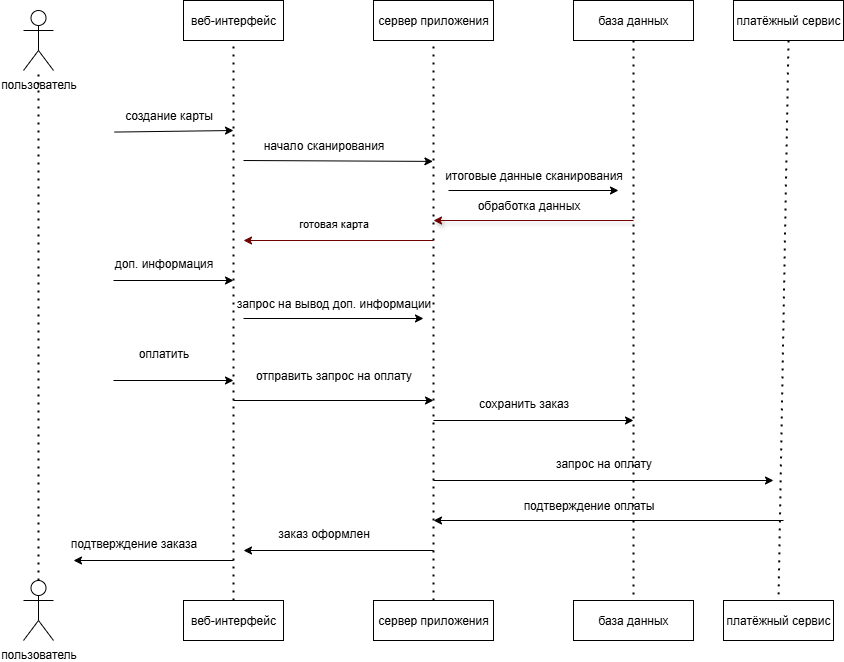

The diagram above was exported from draw.io. Its source (the exported page's mxGraphModel, read from the mxfile embedded in the PNG):
<mxGraphModel dx="1303" dy="725" grid="1" gridSize="10" guides="1" tooltips="1" connect="1" arrows="1" fold="1" page="1" pageScale="1" pageWidth="827" pageHeight="1169" background="light-dark(#FFFFFF,#FFFFFF)" math="0" shadow="0">
  <root>
    <mxCell id="0" />
    <mxCell id="1" parent="0" />
    <mxCell id="zSCbTlv2YFaip5F3jAMv-1" value="пользователь" style="shape=umlActor;verticalLabelPosition=bottom;verticalAlign=top;html=1;outlineConnect=0;" parent="1" vertex="1">
      <mxGeometry x="70" y="10" width="30" height="60" as="geometry" />
    </mxCell>
    <mxCell id="zSCbTlv2YFaip5F3jAMv-5" value="веб-интерфейс" style="rounded=0;whiteSpace=wrap;html=1;" parent="1" vertex="1">
      <mxGeometry x="230" width="100" height="40" as="geometry" />
    </mxCell>
    <mxCell id="zSCbTlv2YFaip5F3jAMv-6" value="" style="endArrow=none;dashed=1;html=1;dashPattern=1 3;strokeWidth=2;rounded=0;entryX=0.5;entryY=1;entryDx=0;entryDy=0;" parent="1" target="zSCbTlv2YFaip5F3jAMv-5" edge="1">
      <mxGeometry width="50" height="50" relative="1" as="geometry">
        <mxPoint x="280" y="600" as="sourcePoint" />
        <mxPoint x="300" y="50" as="targetPoint" />
      </mxGeometry>
    </mxCell>
    <mxCell id="zSCbTlv2YFaip5F3jAMv-7" value="" style="endArrow=classic;html=1;rounded=0;exitX=0.01;exitY=1.052;exitDx=0;exitDy=0;exitPerimeter=0;" parent="1" source="zSCbTlv2YFaip5F3jAMv-4" edge="1">
      <mxGeometry width="50" height="50" relative="1" as="geometry">
        <mxPoint x="150" y="130" as="sourcePoint" />
        <mxPoint x="280" y="130" as="targetPoint" />
      </mxGeometry>
    </mxCell>
    <mxCell id="zSCbTlv2YFaip5F3jAMv-4" value="создание карты" style="text;html=1;align=center;verticalAlign=middle;resizable=0;points=[];autosize=1;strokeColor=none;fillColor=none;" parent="1" vertex="1">
      <mxGeometry x="160" y="100" width="110" height="30" as="geometry" />
    </mxCell>
    <mxCell id="zSCbTlv2YFaip5F3jAMv-9" value="" style="endArrow=classic;html=1;rounded=0;" parent="1" edge="1">
      <mxGeometry width="50" height="50" relative="1" as="geometry">
        <mxPoint x="160" y="280" as="sourcePoint" />
        <mxPoint x="280" y="280" as="targetPoint" />
      </mxGeometry>
    </mxCell>
    <mxCell id="zSCbTlv2YFaip5F3jAMv-10" value="доп. информация" style="text;html=1;align=center;verticalAlign=middle;resizable=0;points=[];autosize=1;strokeColor=none;fillColor=none;" parent="1" vertex="1">
      <mxGeometry x="150" y="248" width="120" height="30" as="geometry" />
    </mxCell>
    <mxCell id="zSCbTlv2YFaip5F3jAMv-11" value="" style="endArrow=classic;html=1;rounded=0;" parent="1" edge="1">
      <mxGeometry width="50" height="50" relative="1" as="geometry">
        <mxPoint x="160" y="380" as="sourcePoint" />
        <mxPoint x="280" y="380" as="targetPoint" />
      </mxGeometry>
    </mxCell>
    <mxCell id="zSCbTlv2YFaip5F3jAMv-12" value="оплатить" style="text;html=1;align=center;verticalAlign=middle;resizable=0;points=[];autosize=1;strokeColor=none;fillColor=none;" parent="1" vertex="1">
      <mxGeometry x="175" y="338" width="70" height="30" as="geometry" />
    </mxCell>
    <mxCell id="zSCbTlv2YFaip5F3jAMv-13" value="пользователь" style="shape=umlActor;verticalLabelPosition=bottom;verticalAlign=top;html=1;outlineConnect=0;" parent="1" vertex="1">
      <mxGeometry x="70" y="580" width="30" height="60" as="geometry" />
    </mxCell>
    <mxCell id="zSCbTlv2YFaip5F3jAMv-16" value="сервер приложения" style="rounded=0;whiteSpace=wrap;html=1;" parent="1" vertex="1">
      <mxGeometry x="420" width="120" height="40" as="geometry" />
    </mxCell>
    <mxCell id="zSCbTlv2YFaip5F3jAMv-17" value="" style="endArrow=none;dashed=1;html=1;dashPattern=1 3;strokeWidth=2;rounded=0;entryX=0.5;entryY=1;entryDx=0;entryDy=0;exitX=0.5;exitY=0;exitDx=0;exitDy=0;" parent="1" source="zSCbTlv2YFaip5F3jAMv-56" target="zSCbTlv2YFaip5F3jAMv-16" edge="1">
      <mxGeometry width="50" height="50" relative="1" as="geometry">
        <mxPoint x="480" y="590" as="sourcePoint" />
        <mxPoint x="540" y="60" as="targetPoint" />
      </mxGeometry>
    </mxCell>
    <mxCell id="zSCbTlv2YFaip5F3jAMv-20" value="" style="endArrow=classic;html=1;rounded=0;entryX=-0.003;entryY=0.03;entryDx=0;entryDy=0;entryPerimeter=0;" parent="1" target="zSCbTlv2YFaip5F3jAMv-30" edge="1">
      <mxGeometry width="50" height="50" relative="1" as="geometry">
        <mxPoint x="290" y="160" as="sourcePoint" />
        <mxPoint x="490" y="160" as="targetPoint" />
      </mxGeometry>
    </mxCell>
    <mxCell id="zSCbTlv2YFaip5F3jAMv-22" value="" style="endArrow=classic;html=1;rounded=0;" parent="1" edge="1">
      <mxGeometry width="50" height="50" relative="1" as="geometry">
        <mxPoint x="290" y="318" as="sourcePoint" />
        <mxPoint x="470" y="318" as="targetPoint" />
      </mxGeometry>
    </mxCell>
    <mxCell id="zSCbTlv2YFaip5F3jAMv-23" value="запрос на вывод доп. информации" style="text;html=1;align=center;verticalAlign=middle;resizable=0;points=[];autosize=1;strokeColor=none;fillColor=none;" parent="1" vertex="1">
      <mxGeometry x="270" y="288" width="220" height="30" as="geometry" />
    </mxCell>
    <mxCell id="zSCbTlv2YFaip5F3jAMv-26" value="база данных" style="rounded=0;whiteSpace=wrap;html=1;" parent="1" vertex="1">
      <mxGeometry x="620" width="120" height="40" as="geometry" />
    </mxCell>
    <mxCell id="zSCbTlv2YFaip5F3jAMv-27" value="" style="endArrow=none;dashed=1;html=1;dashPattern=1 3;strokeWidth=2;rounded=0;exitX=0.5;exitY=1;exitDx=0;exitDy=0;entryX=0.5;entryY=0;entryDx=0;entryDy=0;" parent="1" source="zSCbTlv2YFaip5F3jAMv-26" target="zSCbTlv2YFaip5F3jAMv-57" edge="1">
      <mxGeometry width="50" height="50" relative="1" as="geometry">
        <mxPoint x="670" y="50" as="sourcePoint" />
        <mxPoint x="680" y="590" as="targetPoint" />
      </mxGeometry>
    </mxCell>
    <mxCell id="zSCbTlv2YFaip5F3jAMv-28" value="начало сканирования" style="text;html=1;align=center;verticalAlign=middle;resizable=0;points=[];autosize=1;strokeColor=none;fillColor=none;" parent="1" vertex="1">
      <mxGeometry x="300" y="130" width="140" height="30" as="geometry" />
    </mxCell>
    <mxCell id="zSCbTlv2YFaip5F3jAMv-29" value="" style="endArrow=classic;html=1;rounded=0;" parent="1" edge="1">
      <mxGeometry width="50" height="50" relative="1" as="geometry">
        <mxPoint x="495" y="190" as="sourcePoint" />
        <mxPoint x="665" y="190" as="targetPoint" />
      </mxGeometry>
    </mxCell>
    <mxCell id="zSCbTlv2YFaip5F3jAMv-30" value="итоговые данные сканирования" style="text;html=1;align=center;verticalAlign=middle;resizable=0;points=[];autosize=1;strokeColor=none;fillColor=none;" parent="1" vertex="1">
      <mxGeometry x="480" y="160" width="200" height="30" as="geometry" />
    </mxCell>
    <mxCell id="zSCbTlv2YFaip5F3jAMv-32" value="" style="endArrow=classic;html=1;rounded=0;" parent="1" edge="1">
      <mxGeometry width="50" height="50" relative="1" as="geometry">
        <mxPoint x="280" y="400" as="sourcePoint" />
        <mxPoint x="480" y="400" as="targetPoint" />
        <Array as="points" />
      </mxGeometry>
    </mxCell>
    <mxCell id="zSCbTlv2YFaip5F3jAMv-25" value="отправить запрос на оплату" style="text;html=1;align=center;verticalAlign=middle;resizable=0;points=[];autosize=1;strokeColor=none;fillColor=none;" parent="1" vertex="1">
      <mxGeometry x="290" y="360" width="180" height="30" as="geometry" />
    </mxCell>
    <mxCell id="zSCbTlv2YFaip5F3jAMv-33" value="" style="endArrow=classic;html=1;rounded=0;shadow=1;fillColor=#a20025;strokeColor=light-dark(#6F0000,#FF6666);" parent="1" edge="1">
      <mxGeometry width="50" height="50" relative="1" as="geometry">
        <mxPoint x="680" y="220" as="sourcePoint" />
        <mxPoint x="480" y="220" as="targetPoint" />
      </mxGeometry>
    </mxCell>
    <mxCell id="zSCbTlv2YFaip5F3jAMv-34" value="обработка данных" style="text;html=1;align=center;verticalAlign=middle;resizable=0;points=[];autosize=1;strokeColor=none;fillColor=none;" parent="1" vertex="1">
      <mxGeometry x="510" y="190" width="130" height="30" as="geometry" />
    </mxCell>
    <mxCell id="zSCbTlv2YFaip5F3jAMv-35" value="" style="endArrow=classic;html=1;rounded=0;fillColor=#a20025;strokeColor=light-dark(#6F0000,#FF6666);" parent="1" edge="1">
      <mxGeometry width="50" height="50" relative="1" as="geometry">
        <mxPoint x="480" y="239.99999999999997" as="sourcePoint" />
        <mxPoint x="290" y="239.99999999999997" as="targetPoint" />
      </mxGeometry>
    </mxCell>
    <mxCell id="zSCbTlv2YFaip5F3jAMv-36" value="готовая карта" style="edgeLabel;html=1;align=center;verticalAlign=middle;resizable=0;points=[];" parent="zSCbTlv2YFaip5F3jAMv-35" vertex="1" connectable="0">
      <mxGeometry x="0.0627" y="-8" relative="1" as="geometry">
        <mxPoint x="1" y="-10" as="offset" />
      </mxGeometry>
    </mxCell>
    <mxCell id="zSCbTlv2YFaip5F3jAMv-42" value="" style="endArrow=classic;html=1;rounded=0;" parent="1" edge="1">
      <mxGeometry width="50" height="50" relative="1" as="geometry">
        <mxPoint x="480" y="420" as="sourcePoint" />
        <mxPoint x="680" y="420" as="targetPoint" />
      </mxGeometry>
    </mxCell>
    <mxCell id="zSCbTlv2YFaip5F3jAMv-43" value="сохранить заказ" style="text;html=1;align=center;verticalAlign=middle;resizable=0;points=[];autosize=1;strokeColor=none;fillColor=none;" parent="1" vertex="1">
      <mxGeometry x="515" y="388" width="110" height="30" as="geometry" />
    </mxCell>
    <mxCell id="zSCbTlv2YFaip5F3jAMv-44" value="платёжный сервис" style="rounded=0;whiteSpace=wrap;html=1;" parent="1" vertex="1">
      <mxGeometry x="780" width="110" height="40" as="geometry" />
    </mxCell>
    <mxCell id="zSCbTlv2YFaip5F3jAMv-45" value="" style="endArrow=none;dashed=1;html=1;dashPattern=1 3;strokeWidth=2;rounded=0;entryX=0.5;entryY=0;entryDx=0;entryDy=0;exitX=0.5;exitY=1;exitDx=0;exitDy=0;" parent="1" source="zSCbTlv2YFaip5F3jAMv-44" target="zSCbTlv2YFaip5F3jAMv-58" edge="1">
      <mxGeometry width="50" height="50" relative="1" as="geometry">
        <mxPoint x="835" y="50" as="sourcePoint" />
        <mxPoint x="830" y="580" as="targetPoint" />
      </mxGeometry>
    </mxCell>
    <mxCell id="zSCbTlv2YFaip5F3jAMv-46" value="" style="endArrow=classic;html=1;rounded=0;" parent="1" edge="1">
      <mxGeometry width="50" height="50" relative="1" as="geometry">
        <mxPoint x="480" y="480" as="sourcePoint" />
        <mxPoint x="820" y="480" as="targetPoint" />
      </mxGeometry>
    </mxCell>
    <mxCell id="zSCbTlv2YFaip5F3jAMv-47" value="запрос на оплату" style="text;html=1;align=center;verticalAlign=middle;resizable=0;points=[];autosize=1;strokeColor=none;fillColor=none;" parent="1" vertex="1">
      <mxGeometry x="590" y="448" width="120" height="30" as="geometry" />
    </mxCell>
    <mxCell id="zSCbTlv2YFaip5F3jAMv-48" value="" style="endArrow=classic;html=1;rounded=0;strokeColor=light-dark(#000000,#FF6666);" parent="1" edge="1">
      <mxGeometry width="50" height="50" relative="1" as="geometry">
        <mxPoint x="830" y="520" as="sourcePoint" />
        <mxPoint x="480" y="520" as="targetPoint" />
      </mxGeometry>
    </mxCell>
    <mxCell id="zSCbTlv2YFaip5F3jAMv-49" value="подтверждение оплаты" style="text;html=1;align=center;verticalAlign=middle;resizable=0;points=[];autosize=1;strokeColor=none;fillColor=none;" parent="1" vertex="1">
      <mxGeometry x="560" y="490" width="150" height="30" as="geometry" />
    </mxCell>
    <mxCell id="zSCbTlv2YFaip5F3jAMv-50" value="" style="endArrow=classic;html=1;rounded=0;strokeColor=light-dark(#000000,#FF6666);" parent="1" edge="1">
      <mxGeometry width="50" height="50" relative="1" as="geometry">
        <mxPoint x="480" y="550" as="sourcePoint" />
        <mxPoint x="290" y="550" as="targetPoint" />
      </mxGeometry>
    </mxCell>
    <mxCell id="zSCbTlv2YFaip5F3jAMv-52" value="заказ оформлен" style="text;html=1;align=center;verticalAlign=middle;resizable=0;points=[];autosize=1;strokeColor=none;fillColor=none;" parent="1" vertex="1">
      <mxGeometry x="310" y="518" width="120" height="30" as="geometry" />
    </mxCell>
    <mxCell id="zSCbTlv2YFaip5F3jAMv-53" value="" style="endArrow=classic;html=1;rounded=0;strokeColor=light-dark(#000000,#FF6666);" parent="1" edge="1">
      <mxGeometry width="50" height="50" relative="1" as="geometry">
        <mxPoint x="280" y="560" as="sourcePoint" />
        <mxPoint x="120" y="560" as="targetPoint" />
      </mxGeometry>
    </mxCell>
    <mxCell id="zSCbTlv2YFaip5F3jAMv-54" value="подтверждение заказа" style="text;html=1;align=center;verticalAlign=middle;resizable=0;points=[];autosize=1;strokeColor=none;fillColor=none;" parent="1" vertex="1">
      <mxGeometry x="105" y="528" width="150" height="30" as="geometry" />
    </mxCell>
    <mxCell id="zSCbTlv2YFaip5F3jAMv-55" value="веб-интерфейс" style="rounded=0;whiteSpace=wrap;html=1;" parent="1" vertex="1">
      <mxGeometry x="230" y="600" width="100" height="40" as="geometry" />
    </mxCell>
    <mxCell id="zSCbTlv2YFaip5F3jAMv-56" value="сервер приложения" style="rounded=0;whiteSpace=wrap;html=1;" parent="1" vertex="1">
      <mxGeometry x="420" y="600" width="120" height="40" as="geometry" />
    </mxCell>
    <mxCell id="zSCbTlv2YFaip5F3jAMv-57" value="база данных" style="rounded=0;whiteSpace=wrap;html=1;" parent="1" vertex="1">
      <mxGeometry x="620" y="600" width="120" height="40" as="geometry" />
    </mxCell>
    <mxCell id="zSCbTlv2YFaip5F3jAMv-58" value="платёжный сервис" style="rounded=0;whiteSpace=wrap;html=1;" parent="1" vertex="1">
      <mxGeometry x="770" y="600" width="110" height="40" as="geometry" />
    </mxCell>
    <mxCell id="zSCbTlv2YFaip5F3jAMv-60" value="" style="endArrow=none;dashed=1;html=1;dashPattern=1 3;strokeWidth=2;rounded=0;" parent="1" source="zSCbTlv2YFaip5F3jAMv-13" target="zSCbTlv2YFaip5F3jAMv-1" edge="1">
      <mxGeometry width="50" height="50" relative="1" as="geometry">
        <mxPoint x="340" y="310" as="sourcePoint" />
        <mxPoint x="390" y="260" as="targetPoint" />
        <Array as="points">
          <mxPoint x="85" y="570" />
        </Array>
      </mxGeometry>
    </mxCell>
  </root>
</mxGraphModel>